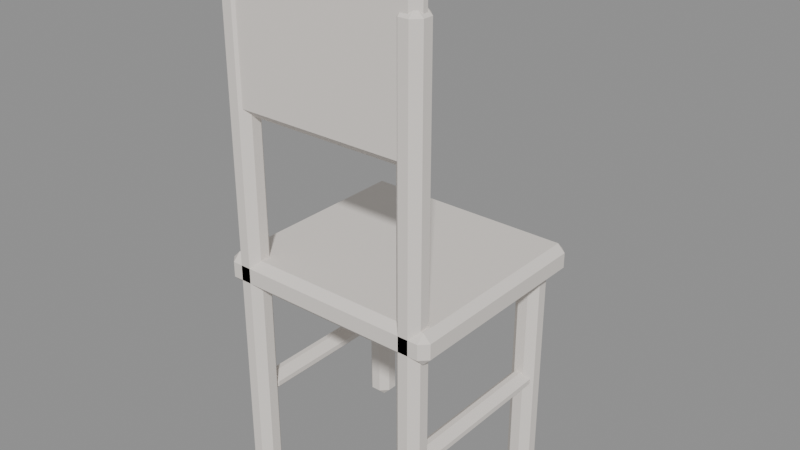 # Source: MOV_Cadeira_Jantar_v01.blend  (saved by Blender 4.2.66; exported with 4.5.12 LTS)
import bpy
from mathutils import Matrix  # noqa: F401  (used for matrix-valued properties, if any)

bpy.ops.wm.read_factory_settings(use_empty=True)
scene = bpy.context.scene
scene.name = 'Scene'

# ---- materials (node trees are filled in below, after node groups)
mat_polyroom_pbr = bpy.data.materials.new('Polyroom_PBR')

# ---- material node trees
mat_polyroom_pbr.use_nodes = True; mat_polyroom_pbr.node_tree.nodes.clear()
_N = mat_polyroom_pbr.node_tree.nodes; _L = mat_polyroom_pbr.node_tree.links
n0 = _N.new('ShaderNodeBsdfPrincipled'); n0.name = 'Principled BSDF'; n0.location = (10, 300)
n0.inputs[2].default_value = 0.8
n1 = _N.new('ShaderNodeOutputMaterial'); n1.name = 'Material Output'; n1.location = (300, 300)
n2 = _N.new('ShaderNodeAttribute'); n2.name = 'Attribute'; n2.location = (0, 0)
n2.attribute_name = 'Color'
_L.new(n0.outputs[0], n1.inputs[0])
_L.new(n2.outputs[0], n0.inputs[0])
n1.is_active_output = True

# ---- meshes
me_mov_cadeira_jantar_v01 = bpy.data.meshes.new('MOV_Cadeira_Jantar_v01')
me_mov_cadeira_jantar_v01.from_pydata([(-0.21, -0.195, 0.42), (-0.21, -0.21, 0.435), (-0.225, -0.195, 0.435), (-0.21, -0.21, 0.465), (-0.21, -0.195, 0.48), (-0.225, -0.195, 0.465), (-0.21, 0.195, 0.42), (-0.225, 0.195, 0.435), (-0.21, 0.21, 0.435), (-0.21, 0.195, 0.48), (-0.21, 0.21, 0.465), (-0.225, 0.195, 0.465), (0.21, -0.195, 0.42), (0.225, -0.195, 0.435), (0.21, -0.21, 0.435), (0.21, -0.195, 0.48), (0.21, -0.21, 0.465), (0.225, -0.195, 0.465), (0.21, 0.195, 0.42), (0.21, 0.21, 0.435), (0.225, 0.195, 0.435), (0.21, 0.195, 0.48), (0.225, 0.195, 0.465), (0.21, 0.21, 0.465), (-0.19, -0.195, 0.0), (-0.19, -0.21, 0.015), (-0.205, -0.195, 0.015), (-0.19, -0.21, 0.985), (-0.19, -0.195, 1.0), (-0.205, -0.195, 0.985), (-0.19, -0.175, 0.0), (-0.205, -0.175, 0.015), (-0.19, -0.16, 0.015), (-0.19, -0.175, 1.0), (-0.19, -0.16, 0.985), (-0.205, -0.175, 0.985), (-0.17, -0.195, 0.0), (-0.155, -0.195, 0.015), (-0.17, -0.21, 0.015), (-0.17, -0.195, 1.0), (-0.17, -0.21, 0.985), (-0.155, -0.195, 0.985), (-0.17, -0.175, 0.0), (-0.17, -0.16, 0.015), (-0.155, -0.175, 0.015), (-0.17, -0.175, 1.0), (-0.155, -0.175, 0.985), (-0.17, -0.16, 0.985), (-0.19, 0.15, 0.0), (-0.19, 0.135, 0.015), (-0.205, 0.15, 0.015), (-0.19, 0.135, 0.435), (-0.19, 0.15, 0.45), (-0.205, 0.15, 0.435), (-0.19, 0.17, 0.0), (-0.205, 0.17, 0.015), (-0.19, 0.185, 0.015), (-0.19, 0.17, 0.45), (-0.19, 0.185, 0.435), (-0.205, 0.17, 0.435), (-0.17, 0.15, 0.0), (-0.155, 0.15, 0.015), (-0.17, 0.135, 0.015), (-0.17, 0.15, 0.45), (-0.17, 0.135, 0.435), (-0.155, 0.15, 0.435), (-0.17, 0.17, 0.0), (-0.17, 0.185, 0.015), (-0.155, 0.17, 0.015), (-0.17, 0.17, 0.45), (-0.155, 0.17, 0.435), (-0.17, 0.185, 0.435), (0.17, -0.195, 0.0), (0.17, -0.21, 0.015), (0.155, -0.195, 0.015), (0.17, -0.21, 0.985), (0.17, -0.195, 1.0), (0.155, -0.195, 0.985), (0.17, -0.175, 0.0), (0.155, -0.175, 0.015), (0.17, -0.16, 0.015), (0.17, -0.175, 1.0), (0.17, -0.16, 0.985), (0.155, -0.175, 0.985), (0.19, -0.195, 0.0), (0.205, -0.195, 0.015), (0.19, -0.21, 0.015), (0.19, -0.195, 1.0), (0.19, -0.21, 0.985), (0.205, -0.195, 0.985), (0.19, -0.175, 0.0), (0.19, -0.16, 0.015), (0.205, -0.175, 0.015), (0.19, -0.175, 1.0), (0.205, -0.175, 0.985), (0.19, -0.16, 0.985), (0.17, 0.15, 0.0), (0.17, 0.135, 0.015), (0.155, 0.15, 0.015), (0.17, 0.135, 0.435), (0.17, 0.15, 0.45), (0.155, 0.15, 0.435), (0.17, 0.17, 0.0), (0.155, 0.17, 0.015), (0.17, 0.185, 0.015), (0.17, 0.17, 0.45), (0.17, 0.185, 0.435), (0.155, 0.17, 0.435), (0.19, 0.15, 0.0), (0.205, 0.15, 0.015), (0.19, 0.135, 0.015), (0.19, 0.15, 0.45), (0.19, 0.135, 0.435), (0.205, 0.15, 0.435), (0.19, 0.17, 0.0), (0.19, 0.185, 0.015), (0.205, 0.17, 0.015), (0.19, 0.17, 0.45), (0.205, 0.17, 0.435), (0.19, 0.185, 0.435), (-0.185, -0.19, 0.75), (-0.185, -0.205, 0.765), (-0.2, -0.19, 0.765), (-0.185, -0.205, 1.035), (-0.185, -0.19, 1.05), (-0.2, -0.19, 1.035), (-0.185, -0.18, 0.75), (-0.2, -0.18, 0.765), (-0.185, -0.165, 0.765), (-0.185, -0.18, 1.05), (-0.185, -0.165, 1.035), (-0.2, -0.18, 1.035), (0.185, -0.19, 0.75), (0.2, -0.19, 0.765), (0.185, -0.205, 0.765), (0.185, -0.19, 1.05), (0.185, -0.205, 1.035), (0.2, -0.19, 1.035), (0.185, -0.18, 0.75), (0.185, -0.165, 0.765), (0.2, -0.18, 0.765), (0.185, -0.18, 1.05), (0.2, -0.18, 1.035), (0.185, -0.165, 1.035), (-0.185, -0.165, 0.18), (-0.185, -0.18, 0.195), (-0.2, -0.165, 0.195), (-0.185, -0.18, 0.205), (-0.185, -0.165, 0.22), (-0.2, -0.165, 0.205), (-0.185, 0.165, 0.18), (-0.2, 0.165, 0.195), (-0.185, 0.18, 0.195), (-0.185, 0.165, 0.22), (-0.185, 0.18, 0.205), (-0.2, 0.165, 0.205), (-0.175, -0.165, 0.18), (-0.16, -0.165, 0.195), (-0.175, -0.18, 0.195), (-0.175, -0.165, 0.22), (-0.175, -0.18, 0.205), (-0.16, -0.165, 0.205), (-0.175, 0.165, 0.18), (-0.175, 0.18, 0.195), (-0.16, 0.165, 0.195), (-0.175, 0.165, 0.22), (-0.16, 0.165, 0.205), (-0.175, 0.18, 0.205), (0.175, -0.165, 0.18), (0.175, -0.18, 0.195), (0.16, -0.165, 0.195), (0.175, -0.18, 0.205), (0.175, -0.165, 0.22), (0.16, -0.165, 0.205), (0.175, 0.165, 0.18), (0.16, 0.165, 0.195), (0.175, 0.18, 0.195), (0.175, 0.165, 0.22), (0.175, 0.18, 0.205), (0.16, 0.165, 0.205), (0.185, -0.165, 0.18), (0.2, -0.165, 0.195), (0.185, -0.18, 0.195), (0.185, -0.165, 0.22), (0.185, -0.18, 0.205), (0.2, -0.165, 0.205), (0.185, 0.165, 0.18), (0.185, 0.18, 0.195), (0.2, 0.165, 0.195), (0.185, 0.165, 0.22), (0.2, 0.165, 0.205), (0.185, 0.18, 0.205)], [], [(14, 16, 3, 1), (20, 22, 17, 13), (30, 42, 36, 24), (21, 9, 4, 15), (2, 5, 11, 7), (8, 10, 23, 19), (38, 40, 27, 25), (44, 46, 41, 37), (54, 66, 60, 48), (45, 33, 28, 39), (26, 29, 35, 31), (32, 34, 47, 43), (62, 64, 51, 49), (68, 70, 65, 61), (78, 90, 84, 72), (69, 57, 52, 63), (50, 53, 59, 55), (56, 58, 71, 67), (86, 88, 75, 73), (92, 94, 89, 85), (102, 114, 108, 96), (93, 81, 76, 87), (74, 77, 83, 79), (80, 82, 95, 91), (110, 112, 99, 97), (116, 118, 113, 109), (126, 138, 132, 120), (117, 105, 100, 111), (98, 101, 107, 103), (104, 106, 119, 115), (134, 136, 123, 121), (140, 142, 137, 133), (150, 162, 156, 144), (141, 129, 124, 135), (122, 125, 131, 127), (128, 130, 143, 139), (158, 160, 147, 145), (164, 166, 161, 157), (174, 186, 180, 168), (165, 153, 148, 159), (146, 149, 155, 151), (152, 154, 167, 163), (182, 184, 171, 169), (188, 190, 185, 181), (189, 177, 172, 183), (170, 173, 179, 175), (176, 178, 191, 187), (0, 1, 2), (3, 4, 5), (6, 7, 8), (9, 10, 11), (12, 13, 14), (15, 16, 17), (18, 19, 20), (21, 22, 23), (24, 25, 26), (27, 28, 29), (30, 31, 32), (33, 34, 35), (36, 37, 38), (39, 40, 41), (42, 43, 44), (45, 46, 47), (48, 49, 50), (51, 52, 53), (54, 55, 56), (57, 58, 59), (60, 61, 62), (63, 64, 65), (66, 67, 68), (69, 70, 71), (72, 73, 74), (75, 76, 77), (78, 79, 80), (81, 82, 83), (84, 85, 86), (87, 88, 89), (90, 91, 92), (93, 94, 95), (96, 97, 98), (99, 100, 101), (102, 103, 104), (105, 106, 107), (108, 109, 110), (111, 112, 113), (114, 115, 116), (117, 118, 119), (120, 121, 122), (123, 124, 125), (126, 127, 128), (129, 130, 131), (132, 133, 134), (135, 136, 137), (138, 139, 140), (141, 142, 143), (144, 145, 146), (147, 148, 149), (150, 151, 152), (153, 154, 155), (156, 157, 158), (159, 160, 161), (162, 163, 164), (165, 166, 167), (168, 169, 170), (171, 172, 173), (174, 175, 176), (177, 178, 179), (180, 181, 182), (183, 184, 185), (186, 187, 188), (189, 190, 191), (6, 0, 2, 7), (1, 3, 5, 2), (4, 9, 11, 5), (10, 8, 7, 11), (18, 6, 8, 19), (9, 21, 23, 10), (22, 20, 19, 23), (12, 18, 20, 13), (21, 15, 17, 22), (16, 14, 13, 17), (0, 12, 14, 1), (15, 4, 3, 16), (30, 24, 26, 31), (25, 27, 29, 26), (28, 33, 35, 29), (34, 32, 31, 35), (42, 30, 32, 43), (33, 45, 47, 34), (46, 44, 43, 47), (36, 42, 44, 37), (45, 39, 41, 46), (40, 38, 37, 41), (24, 36, 38, 25), (39, 28, 27, 40), (54, 48, 50, 55), (49, 51, 53, 50), (52, 57, 59, 53), (58, 56, 55, 59), (66, 54, 56, 67), (57, 69, 71, 58), (70, 68, 67, 71), (60, 66, 68, 61), (69, 63, 65, 70), (64, 62, 61, 65), (48, 60, 62, 49), (63, 52, 51, 64), (78, 72, 74, 79), (73, 75, 77, 74), (76, 81, 83, 77), (82, 80, 79, 83), (90, 78, 80, 91), (81, 93, 95, 82), (94, 92, 91, 95), (84, 90, 92, 85), (93, 87, 89, 94), (88, 86, 85, 89), (72, 84, 86, 73), (87, 76, 75, 88), (102, 96, 98, 103), (97, 99, 101, 98), (100, 105, 107, 101), (106, 104, 103, 107), (114, 102, 104, 115), (105, 117, 119, 106), (118, 116, 115, 119), (108, 114, 116, 109), (117, 111, 113, 118), (112, 110, 109, 113), (96, 108, 110, 97), (111, 100, 99, 112), (126, 120, 122, 127), (121, 123, 125, 122), (124, 129, 131, 125), (130, 128, 127, 131), (138, 126, 128, 139), (129, 141, 143, 130), (142, 140, 139, 143), (132, 138, 140, 133), (141, 135, 137, 142), (136, 134, 133, 137), (120, 132, 134, 121), (135, 124, 123, 136), (150, 144, 146, 151), (145, 147, 149, 146), (148, 153, 155, 149), (154, 152, 151, 155), (162, 150, 152, 163), (153, 165, 167, 154), (166, 164, 163, 167), (156, 162, 164, 157), (165, 159, 161, 166), (160, 158, 157, 161), (144, 156, 158, 145), (159, 148, 147, 160), (174, 168, 170, 175), (169, 171, 173, 170), (172, 177, 179, 173), (178, 176, 175, 179), (186, 174, 176, 187), (177, 189, 191, 178), (190, 188, 187, 191), (180, 186, 188, 181), (189, 183, 185, 190), (184, 182, 181, 185), (168, 180, 182, 169), (183, 172, 171, 184), (6, 18, 12, 0)])
_uv = me_mov_cadeira_jantar_v01.uv_layers.new(name='UVMap')
_uv.uv.foreach_set('vector', [0.004625, 0.5069, 0.004625, 0.5069, 0.004625, 0.02195, 0.004625, 0.02195, 0.4723, 0.5242, 0.4723, 0.5242, 0.02195, 0.5242, 0.02195, 0.5242, 0.3777, 0.5739, 0.3546, 0.5739, 0.3546, 0.5508, 0.3777, 0.5508, 0.9665, 0.02195, 0.9665, 0.5069, 0.5162, 0.5069, 0.5162, 0.02195, 0.02195, 0.004625, 0.02195, 0.004625, 0.4723, 0.004625, 0.4723, 0.004625, 0.4896, 0.02195, 0.4896, 0.02195, 0.4896, 0.5069, 0.4896, 0.5069, 0.3546, 0.5335, 0.3546, 0.5335, 0.3777, 0.5335, 0.3777, 0.5335, 0.3372, 0.5739, 0.3372, 0.5739, 0.3372, 0.5508, 0.3372, 0.5508, 0.5116, 0.5739, 0.4885, 0.5739, 0.4885, 0.5508, 0.5116, 0.5508, 0.4446, 0.5739, 0.4216, 0.5739, 0.4216, 0.5508, 0.4446, 0.5508, 0.395, 0.5508, 0.395, 0.5508, 0.395, 0.5739, 0.395, 0.5739, 0.3777, 0.5912, 0.3777, 0.5912, 0.3546, 0.5912, 0.3546, 0.5912, 0.4885, 0.5335, 0.4885, 0.5335, 0.5116, 0.5335, 0.5116, 0.5335, 0.4712, 0.5739, 0.4712, 0.5739, 0.4712, 0.5508, 0.4712, 0.5508, 0.6456, 0.5739, 0.6225, 0.5739, 0.6225, 0.5508, 0.6456, 0.5508, 0.5786, 0.5739, 0.5555, 0.5739, 0.5555, 0.5508, 0.5786, 0.5508, 0.529, 0.5508, 0.529, 0.5508, 0.529, 0.5739, 0.529, 0.5739, 0.5116, 0.5912, 0.5116, 0.5912, 0.4885, 0.5912, 0.4885, 0.5912, 0.6225, 0.5335, 0.6225, 0.5335, 0.6456, 0.5335, 0.6456, 0.5335, 0.6052, 0.5739, 0.6052, 0.5739, 0.6052, 0.5508, 0.6052, 0.5508, 0.7796, 0.5739, 0.7565, 0.5739, 0.7565, 0.5508, 0.7796, 0.5508, 0.7126, 0.5739, 0.6895, 0.5739, 0.6895, 0.5508, 0.7126, 0.5508, 0.6629, 0.5508, 0.6629, 0.5508, 0.6629, 0.5739, 0.6629, 0.5739, 0.6456, 0.5912, 0.6456, 0.5912, 0.6225, 0.5912, 0.6225, 0.5912, 0.7565, 0.5335, 0.7565, 0.5335, 0.7796, 0.5335, 0.7796, 0.5335, 0.7392, 0.5739, 0.7392, 0.5739, 0.7392, 0.5508, 0.7392, 0.5508, 0.03349, 0.5508, 0.03349, 0.9781, 0.02195, 0.9781, 0.02195, 0.5508, 0.8466, 0.5739, 0.8235, 0.5739, 0.8235, 0.5508, 0.8466, 0.5508, 0.7969, 0.5508, 0.7969, 0.5508, 0.7969, 0.5739, 0.7969, 0.5739, 0.7796, 0.5912, 0.7796, 0.5912, 0.7565, 0.5912, 0.7565, 0.5912, 0.004625, 0.9781, 0.004625, 0.9781, 0.004625, 0.5508, 0.004625, 0.5508, 0.03349, 0.9954, 0.03349, 0.9954, 0.02195, 0.9954, 0.02195, 0.9954, 0.1444, 0.9319, 0.1328, 0.9319, 0.1328, 0.5508, 0.1444, 0.5508, 0.08893, 0.5508, 0.08893, 0.9781, 0.07738, 0.9781, 0.07738, 0.5508, 0.02195, 0.5335, 0.02195, 0.5335, 0.03349, 0.5335, 0.03349, 0.5335, 0.05081, 0.5508, 0.05081, 0.5508, 0.05081, 0.9781, 0.05081, 0.9781, 0.1328, 0.5335, 0.1328, 0.5335, 0.1444, 0.5335, 0.1444, 0.5335, 0.1155, 0.9319, 0.1155, 0.9319, 0.1155, 0.5508, 0.1155, 0.5508, 0.2552, 0.9319, 0.2437, 0.9319, 0.2437, 0.5508, 0.2552, 0.5508, 0.1998, 0.9319, 0.1883, 0.9319, 0.1883, 0.5508, 0.1998, 0.5508, 0.1617, 0.5508, 0.1617, 0.5508, 0.1617, 0.9319, 0.1617, 0.9319, 0.1444, 0.9492, 0.1444, 0.9492, 0.1328, 0.9492, 0.1328, 0.9492, 0.2437, 0.5335, 0.2437, 0.5335, 0.2552, 0.5335, 0.2552, 0.5335, 0.2264, 0.9319, 0.2264, 0.9319, 0.2264, 0.5508, 0.2264, 0.5508, 0.3107, 0.9319, 0.2991, 0.9319, 0.2991, 0.5508, 0.3107, 0.5508, 0.2726, 0.5508, 0.2726, 0.5508, 0.2726, 0.9319, 0.2726, 0.9319, 0.2552, 0.9492, 0.2552, 0.9492, 0.2437, 0.9492, 0.2437, 0.9492, 0.02195, 0.02195, 0.004625, 0.02195, 0.02195, 0.004625, 0.4989, 0.5069, 0.5162, 0.5069, 0.5162, 0.5242, 0.4723, 0.02195, 0.4723, 0.004625, 0.4896, 0.02195, 0.9665, 0.5069, 0.9838, 0.5069, 0.9665, 0.5242, 0.02195, 0.5069, 0.02195, 0.5242, 0.004625, 0.5069, 0.5162, 0.02195, 0.4989, 0.02195, 0.5162, 0.004625, 0.4723, 0.5069, 0.4896, 0.5069, 0.4723, 0.5242, 0.9665, 0.02195, 0.9665, 0.004625, 0.9838, 0.02195, 0.3777, 0.5508, 0.3777, 0.5335, 0.395, 0.5508, 0.4216, 0.5335, 0.4216, 0.5508, 0.4042, 0.5508, 0.3777, 0.5739, 0.395, 0.5739, 0.3777, 0.5912, 0.4216, 0.5739, 0.4216, 0.5912, 0.4042, 0.5739, 0.3546, 0.5508, 0.3372, 0.5508, 0.3546, 0.5335, 0.4446, 0.5508, 0.4446, 0.5335, 0.462, 0.5508, 0.3546, 0.5739, 0.3546, 0.5912, 0.3372, 0.5739, 0.4446, 0.5739, 0.462, 0.5739, 0.4446, 0.5912, 0.5116, 0.5508, 0.5116, 0.5335, 0.529, 0.5508, 0.529, 0.5335, 0.529, 0.5508, 0.529, 0.5508, 0.5116, 0.5739, 0.529, 0.5739, 0.5116, 0.5912, 0.529, 0.5739, 0.529, 0.5912, 0.529, 0.5739, 0.4885, 0.5508, 0.4712, 0.5508, 0.4885, 0.5335, 0.4885, 0.5335, 0.4885, 0.5335, 0.4712, 0.5335, 0.4885, 0.5739, 0.4885, 0.5912, 0.4712, 0.5739, 0.4885, 0.5912, 0.4712, 0.5912, 0.4885, 0.5912, 0.6456, 0.5508, 0.6456, 0.5335, 0.6629, 0.5508, 0.6629, 0.5335, 0.6629, 0.5508, 0.6629, 0.5508, 0.6456, 0.5739, 0.6629, 0.5739, 0.6456, 0.5912, 0.6629, 0.5739, 0.6629, 0.5912, 0.6629, 0.5739, 0.6225, 0.5508, 0.6052, 0.5508, 0.6225, 0.5335, 0.6225, 0.5335, 0.6225, 0.5335, 0.6052, 0.5335, 0.6225, 0.5739, 0.6225, 0.5912, 0.6052, 0.5739, 0.6225, 0.5912, 0.6052, 0.5912, 0.6225, 0.5912, 0.7796, 0.5508, 0.7796, 0.5335, 0.7969, 0.5508, 0.7969, 0.5335, 0.7969, 0.5508, 0.7969, 0.5508, 0.7796, 0.5739, 0.7969, 0.5739, 0.7796, 0.5912, 0.7969, 0.5739, 0.7969, 0.5912, 0.7969, 0.5739, 0.7565, 0.5508, 0.7392, 0.5508, 0.7565, 0.5335, 0.7565, 0.5335, 0.7565, 0.5335, 0.7392, 0.5335, 0.7565, 0.5739, 0.7565, 0.5912, 0.7392, 0.5739, 0.7565, 0.5912, 0.7392, 0.5912, 0.7565, 0.5912, 0.02195, 0.5508, 0.004625, 0.5508, 0.02195, 0.5335, 0.06006, 0.9781, 0.07738, 0.9781, 0.07738, 0.9954, 0.03349, 0.5508, 0.03349, 0.5335, 0.05081, 0.5508, 0.08893, 0.9781, 0.1063, 0.9781, 0.08893, 0.9954, 0.02195, 0.9781, 0.02195, 0.9954, 0.004625, 0.9781, 0.07738, 0.5508, 0.06006, 0.5508, 0.07738, 0.5335, 0.03349, 0.9781, 0.05081, 0.9781, 0.03349, 0.9954, 0.08893, 0.5508, 0.08893, 0.5335, 0.1063, 0.5508, 0.1444, 0.5508, 0.1444, 0.5335, 0.1617, 0.5508, 0.1617, 0.5335, 0.1617, 0.5508, 0.1617, 0.5508, 0.1444, 0.9319, 0.1617, 0.9319, 0.1444, 0.9492, 0.1617, 0.9319, 0.1617, 0.9492, 0.1617, 0.9319, 0.1328, 0.5508, 0.1155, 0.5508, 0.1328, 0.5335, 0.1328, 0.5335, 0.1328, 0.5335, 0.1155, 0.5335, 0.1328, 0.9319, 0.1328, 0.9492, 0.1155, 0.9319, 0.1328, 0.9492, 0.1155, 0.9492, 0.1328, 0.9492, 0.2552, 0.5508, 0.2552, 0.5335, 0.2726, 0.5508, 0.2726, 0.5335, 0.2726, 0.5508, 0.2726, 0.5508, 0.2552, 0.9319, 0.2726, 0.9319, 0.2552, 0.9492, 0.2726, 0.9319, 0.2726, 0.9492, 0.2726, 0.9319, 0.2437, 0.5508, 0.2264, 0.5508, 0.2437, 0.5335, 0.2437, 0.5335, 0.2437, 0.5335, 0.2264, 0.5335, 0.2437, 0.9319, 0.2437, 0.9492, 0.2264, 0.9319, 0.2437, 0.9492, 0.2264, 0.9492, 0.2437, 0.9492, 0.4723, 0.02195, 0.02195, 0.02195, 0.02195, 0.004625, 0.4723, 0.004625, 0.004625, 0.02195, 0.004625, 0.02195, 0.02195, 0.004625, 0.02195, 0.004625, 0.5162, 0.5069, 0.9665, 0.5069, 0.9665, 0.5242, 0.5162, 0.5242, 0.4896, 0.02195, 0.4896, 0.02195, 0.4723, 0.004625, 0.4723, 0.004625, 0.4723, 0.5069, 0.4723, 0.02195, 0.4896, 0.02195, 0.4896, 0.5069, 0.9665, 0.5069, 0.9665, 0.02195, 0.9838, 0.02195, 0.9838, 0.5069, 0.4723, 0.5242, 0.4723, 0.5242, 0.4896, 0.5069, 0.4896, 0.5069, 0.02195, 0.5069, 0.4723, 0.5069, 0.4723, 0.5242, 0.02195, 0.5242, 0.9665, 0.02195, 0.5162, 0.02195, 0.5162, 0.004625, 0.9665, 0.004625, 0.004625, 0.5069, 0.004625, 0.5069, 0.02195, 0.5242, 0.02195, 0.5242, 0.02195, 0.02195, 0.02195, 0.5069, 0.004625, 0.5069, 0.004625, 0.02195, 0.5162, 0.02195, 0.5162, 0.5069, 0.4989, 0.5069, 0.4989, 0.02195, 0.3777, 0.5739, 0.3777, 0.5508, 0.395, 0.5508, 0.395, 0.5739, 0.3777, 0.5335, 0.3777, 0.5335, 0.395, 0.5508, 0.395, 0.5508, 0.4216, 0.5508, 0.4216, 0.5739, 0.4042, 0.5739, 0.4042, 0.5508, 0.3777, 0.5912, 0.3777, 0.5912, 0.395, 0.5739, 0.395, 0.5739, 0.3546, 0.5739, 0.3777, 0.5739, 0.3777, 0.5912, 0.3546, 0.5912, 0.4216, 0.5739, 0.4446, 0.5739, 0.4446, 0.5912, 0.4216, 0.5912, 0.3372, 0.5739, 0.3372, 0.5739, 0.3546, 0.5912, 0.3546, 0.5912, 0.3546, 0.5508, 0.3546, 0.5739, 0.3372, 0.5739, 0.3372, 0.5508, 0.4446, 0.5739, 0.4446, 0.5508, 0.462, 0.5508, 0.462, 0.5739, 0.3546, 0.5335, 0.3546, 0.5335, 0.3372, 0.5508, 0.3372, 0.5508, 0.3777, 0.5508, 0.3546, 0.5508, 0.3546, 0.5335, 0.3777, 0.5335, 0.4446, 0.5508, 0.4216, 0.5508, 0.4216, 0.5335, 0.4446, 0.5335, 0.5116, 0.5739, 0.5116, 0.5508, 0.529, 0.5508, 0.529, 0.5739, 0.5116, 0.5335, 0.5116, 0.5335, 0.529, 0.5508, 0.529, 0.5508, 0.529, 0.5508, 0.529, 0.5739, 0.529, 0.5739, 0.529, 0.5508, 0.5116, 0.5912, 0.5116, 0.5912, 0.529, 0.5739, 0.529, 0.5739, 0.4885, 0.5739, 0.5116, 0.5739, 0.5116, 0.5912, 0.4885, 0.5912, 0.5116, 0.5912, 0.4885, 0.5912, 0.4885, 0.5912, 0.5116, 0.5912, 0.4712, 0.5739, 0.4712, 0.5739, 0.4885, 0.5912, 0.4885, 0.5912, 0.4885, 0.5508, 0.4885, 0.5739, 0.4712, 0.5739, 0.4712, 0.5508, 0.4712, 0.5739, 0.4712, 0.5508, 0.4712, 0.5508, 0.4712, 0.5739, 0.4885, 0.5335, 0.4885, 0.5335, 0.4712, 0.5508, 0.4712, 0.5508, 0.5116, 0.5508, 0.4885, 0.5508, 0.4885, 0.5335, 0.5116, 0.5335, 0.4885, 0.5335, 0.5116, 0.5335, 0.5116, 0.5335, 0.4885, 0.5335, 0.6456, 0.5739, 0.6456, 0.5508, 0.6629, 0.5508, 0.6629, 0.5739, 0.6456, 0.5335, 0.6456, 0.5335, 0.6629, 0.5508, 0.6629, 0.5508, 0.6629, 0.5508, 0.6629, 0.5739, 0.6629, 0.5739, 0.6629, 0.5508, 0.6456, 0.5912, 0.6456, 0.5912, 0.6629, 0.5739, 0.6629, 0.5739, 0.6225, 0.5739, 0.6456, 0.5739, 0.6456, 0.5912, 0.6225, 0.5912, 0.6456, 0.5912, 0.6225, 0.5912, 0.6225, 0.5912, 0.6456, 0.5912, 0.6052, 0.5739, 0.6052, 0.5739, 0.6225, 0.5912, 0.6225, 0.5912, 0.6225, 0.5508, 0.6225, 0.5739, 0.6052, 0.5739, 0.6052, 0.5508, 0.6052, 0.5739, 0.6052, 0.5508, 0.6052, 0.5508, 0.6052, 0.5739, 0.6225, 0.5335, 0.6225, 0.5335, 0.6052, 0.5508, 0.6052, 0.5508, 0.6456, 0.5508, 0.6225, 0.5508, 0.6225, 0.5335, 0.6456, 0.5335, 0.6225, 0.5335, 0.6456, 0.5335, 0.6456, 0.5335, 0.6225, 0.5335, 0.7796, 0.5739, 0.7796, 0.5508, 0.7969, 0.5508, 0.7969, 0.5739, 0.7796, 0.5335, 0.7796, 0.5335, 0.7969, 0.5508, 0.7969, 0.5508, 0.7969, 0.5508, 0.7969, 0.5739, 0.7969, 0.5739, 0.7969, 0.5508, 0.7796, 0.5912, 0.7796, 0.5912, 0.7969, 0.5739, 0.7969, 0.5739, 0.7565, 0.5739, 0.7796, 0.5739, 0.7796, 0.5912, 0.7565, 0.5912, 0.7796, 0.5912, 0.7565, 0.5912, 0.7565, 0.5912, 0.7796, 0.5912, 0.7392, 0.5739, 0.7392, 0.5739, 0.7565, 0.5912, 0.7565, 0.5912, 0.7565, 0.5508, 0.7565, 0.5739, 0.7392, 0.5739, 0.7392, 0.5508, 0.7392, 0.5739, 0.7392, 0.5508, 0.7392, 0.5508, 0.7392, 0.5739, 0.7565, 0.5335, 0.7565, 0.5335, 0.7392, 0.5508, 0.7392, 0.5508, 0.7796, 0.5508, 0.7565, 0.5508, 0.7565, 0.5335, 0.7796, 0.5335, 0.7565, 0.5335, 0.7796, 0.5335, 0.7796, 0.5335, 0.7565, 0.5335, 0.03349, 0.5508, 0.02195, 0.5508, 0.02195, 0.5335, 0.03349, 0.5335, 0.004625, 0.5508, 0.004625, 0.5508, 0.02195, 0.5335, 0.02195, 0.5335, 0.07738, 0.9781, 0.08893, 0.9781, 0.08893, 0.9954, 0.07738, 0.9954, 0.05081, 0.5508, 0.05081, 0.5508, 0.03349, 0.5335, 0.03349, 0.5335, 0.03349, 0.9781, 0.03349, 0.5508, 0.05081, 0.5508, 0.05081, 0.9781, 0.08893, 0.9781, 0.08893, 0.5508, 0.1063, 0.5508, 0.1063, 0.9781, 0.03349, 0.9954, 0.03349, 0.9954, 0.05081, 0.9781, 0.05081, 0.9781, 0.02195, 0.9781, 0.03349, 0.9781, 0.03349, 0.9954, 0.02195, 0.9954, 0.08893, 0.5508, 0.07738, 0.5508, 0.07738, 0.5335, 0.08893, 0.5335, 0.004625, 0.9781, 0.004625, 0.9781, 0.02195, 0.9954, 0.02195, 0.9954, 0.02195, 0.5508, 0.02195, 0.9781, 0.004625, 0.9781, 0.004625, 0.5508, 0.07738, 0.5508, 0.07738, 0.9781, 0.06006, 0.9781, 0.06006, 0.5508, 0.1444, 0.9319, 0.1444, 0.5508, 0.1617, 0.5508, 0.1617, 0.9319, 0.1444, 0.5335, 0.1444, 0.5335, 0.1617, 0.5508, 0.1617, 0.5508, 0.1617, 0.5508, 0.1617, 0.9319, 0.1617, 0.9319, 0.1617, 0.5508, 0.1444, 0.9492, 0.1444, 0.9492, 0.1617, 0.9319, 0.1617, 0.9319, 0.1328, 0.9319, 0.1444, 0.9319, 0.1444, 0.9492, 0.1328, 0.9492, 0.1444, 0.9492, 0.1328, 0.9492, 0.1328, 0.9492, 0.1444, 0.9492, 0.1155, 0.9319, 0.1155, 0.9319, 0.1328, 0.9492, 0.1328, 0.9492, 0.1328, 0.5508, 0.1328, 0.9319, 0.1155, 0.9319, 0.1155, 0.5508, 0.1155, 0.9319, 0.1155, 0.5508, 0.1155, 0.5508, 0.1155, 0.9319, 0.1328, 0.5335, 0.1328, 0.5335, 0.1155, 0.5508, 0.1155, 0.5508, 0.1444, 0.5508, 0.1328, 0.5508, 0.1328, 0.5335, 0.1444, 0.5335, 0.1328, 0.5335, 0.1444, 0.5335, 0.1444, 0.5335, 0.1328, 0.5335, 0.2552, 0.9319, 0.2552, 0.5508, 0.2726, 0.5508, 0.2726, 0.9319, 0.2552, 0.5335, 0.2552, 0.5335, 0.2726, 0.5508, 0.2726, 0.5508, 0.2726, 0.5508, 0.2726, 0.9319, 0.2726, 0.9319, 0.2726, 0.5508, 0.2552, 0.9492, 0.2552, 0.9492, 0.2726, 0.9319, 0.2726, 0.9319, 0.2437, 0.9319, 0.2552, 0.9319, 0.2552, 0.9492, 0.2437, 0.9492, 0.2552, 0.9492, 0.2437, 0.9492, 0.2437, 0.9492, 0.2552, 0.9492, 0.2264, 0.9319, 0.2264, 0.9319, 0.2437, 0.9492, 0.2437, 0.9492, 0.2437, 0.5508, 0.2437, 0.9319, 0.2264, 0.9319, 0.2264, 0.5508, 0.2264, 0.9319, 0.2264, 0.5508, 0.2264, 0.5508, 0.2264, 0.9319, 0.2437, 0.5335, 0.2437, 0.5335, 0.2264, 0.5508, 0.2264, 0.5508, 0.2552, 0.5508, 0.2437, 0.5508, 0.2437, 0.5335, 0.2552, 0.5335, 0.2437, 0.5335, 0.2552, 0.5335, 0.2552, 0.5335, 0.2437, 0.5335, 0.4723, 0.02195, 0.4723, 0.5069, 0.02195, 0.5069, 0.02195, 0.02195])
_ca = me_mov_cadeira_jantar_v01.color_attributes.new('Color', 'FLOAT_COLOR', 'POINT')
_ca.data.foreach_set('color', [0.8, 0.75, 0.7, 1.0, 0.8, 0.75, 0.7, 1.0, 0.8, 0.75, 0.7, 1.0, 0.8, 0.75, 0.7, 1.0, 0.8, 0.75, 0.7, 1.0, 0.8, 0.75, 0.7, 1.0, 0.8, 0.75, 0.7, 1.0, 0.8, 0.75, 0.7, 1.0, 0.8, 0.75, 0.7, 1.0, 0.8, 0.75, 0.7, 1.0, 0.8, 0.75, 0.7, 1.0, 0.8, 0.75, 0.7, 1.0, 0.8, 0.75, 0.7, 1.0, 0.8, 0.75, 0.7, 1.0, 0.8, 0.75, 0.7, 1.0, 0.8, 0.75, 0.7, 1.0, 0.8, 0.75, 0.7, 1.0, 0.8, 0.75, 0.7, 1.0, 0.8, 0.75, 0.7, 1.0, 0.8, 0.75, 0.7, 1.0, 0.8, 0.75, 0.7, 1.0, 0.8, 0.75, 0.7, 1.0, 0.8, 0.75, 0.7, 1.0, 0.8, 0.75, 0.7, 1.0, 0.8, 0.75, 0.7, 1.0, 0.8, 0.75, 0.7, 1.0, 0.8, 0.75, 0.7, 1.0, 0.8, 0.75, 0.7, 1.0, 0.8, 0.75, 0.7, 1.0, 0.8, 0.75, 0.7, 1.0, 0.8, 0.75, 0.7, 1.0, 0.8, 0.75, 0.7, 1.0, 0.8, 0.75, 0.7, 1.0, 0.8, 0.75, 0.7, 1.0, 0.8, 0.75, 0.7, 1.0, 0.8, 0.75, 0.7, 1.0, 0.8, 0.75, 0.7, 1.0, 0.8, 0.75, 0.7, 1.0, 0.8, 0.75, 0.7, 1.0, 0.8, 0.75, 0.7, 1.0, 0.8, 0.75, 0.7, 1.0, 0.8, 0.75, 0.7, 1.0, 0.8, 0.75, 0.7, 1.0, 0.8, 0.75, 0.7, 1.0, 0.8, 0.75, 0.7, 1.0, 0.8, 0.75, 0.7, 1.0, 0.8, 0.75, 0.7, 1.0, 0.8, 0.75, 0.7, 1.0, 0.8, 0.75, 0.7, 1.0, 0.8, 0.75, 0.7, 1.0, 0.8, 0.75, 0.7, 1.0, 0.8, 0.75, 0.7, 1.0, 0.8, 0.75, 0.7, 1.0, 0.8, 0.75, 0.7, 1.0, 0.8, 0.75, 0.7, 1.0, 0.8, 0.75, 0.7, 1.0, 0.8, 0.75, 0.7, 1.0, 0.8, 0.75, 0.7, 1.0, 0.8, 0.75, 0.7, 1.0, 0.8, 0.75, 0.7, 1.0, 0.8, 0.75, 0.7, 1.0, 0.8, 0.75, 0.7, 1.0, 0.8, 0.75, 0.7, 1.0, 0.8, 0.75, 0.7, 1.0, 0.8, 0.75, 0.7, 1.0, 0.8, 0.75, 0.7, 1.0, 0.8, 0.75, 0.7, 1.0, 0.8, 0.75, 0.7, 1.0, 0.8, 0.75, 0.7, 1.0, 0.8, 0.75, 0.7, 1.0, 0.8, 0.75, 0.7, 1.0, 0.8, 0.75, 0.7, 1.0, 0.8, 0.75, 0.7, 1.0, 0.8, 0.75, 0.7, 1.0, 0.8, 0.75, 0.7, 1.0, 0.8, 0.75, 0.7, 1.0, 0.8, 0.75, 0.7, 1.0, 0.8, 0.75, 0.7, 1.0, 0.8, 0.75, 0.7, 1.0, 0.8, 0.75, 0.7, 1.0, 0.8, 0.75, 0.7, 1.0, 0.8, 0.75, 0.7, 1.0, 0.8, 0.75, 0.7, 1.0, 0.8, 0.75, 0.7, 1.0, 0.8, 0.75, 0.7, 1.0, 0.8, 0.75, 0.7, 1.0, 0.8, 0.75, 0.7, 1.0, 0.8, 0.75, 0.7, 1.0, 0.8, 0.75, 0.7, 1.0, 0.8, 0.75, 0.7, 1.0, 0.8, 0.75, 0.7, 1.0, 0.8, 0.75, 0.7, 1.0, 0.8, 0.75, 0.7, 1.0, 0.8, 0.75, 0.7, 1.0, 0.8, 0.75, 0.7, 1.0, 0.8, 0.75, 0.7, 1.0, 0.8, 0.75, 0.7, 1.0, 0.8, 0.75, 0.7, 1.0, 0.8, 0.75, 0.7, 1.0, 0.8, 0.75, 0.7, 1.0, 0.8, 0.75, 0.7, 1.0, 0.8, 0.75, 0.7, 1.0, 0.8, 0.75, 0.7, 1.0, 0.8, 0.75, 0.7, 1.0, 0.8, 0.75, 0.7, 1.0, 0.8, 0.75, 0.7, 1.0, 0.8, 0.75, 0.7, 1.0, 0.8, 0.75, 0.7, 1.0, 0.8, 0.75, 0.7, 1.0, 0.8, 0.75, 0.7, 1.0, 0.8, 0.75, 0.7, 1.0, 0.8, 0.75, 0.7, 1.0, 0.8, 0.75, 0.7, 1.0, 0.8, 0.75, 0.7, 1.0, 0.8, 0.75, 0.7, 1.0, 0.8, 0.75, 0.7, 1.0, 0.8, 0.75, 0.7, 1.0, 0.8, 0.75, 0.7, 1.0, 0.8, 0.75, 0.7, 1.0, 0.8, 0.75, 0.7, 1.0, 0.8, 0.75, 0.7, 1.0, 0.8, 0.75, 0.7, 1.0, 0.8, 0.75, 0.7, 1.0, 0.8, 0.75, 0.7, 1.0, 0.8, 0.75, 0.7, 1.0, 0.8, 0.75, 0.7, 1.0, 0.8, 0.75, 0.7, 1.0, 0.8, 0.75, 0.7, 1.0, 0.8, 0.75, 0.7, 1.0, 0.8, 0.75, 0.7, 1.0, 0.8, 0.75, 0.7, 1.0, 0.8, 0.75, 0.7, 1.0, 0.8, 0.75, 0.7, 1.0, 0.8, 0.75, 0.7, 1.0, 0.8, 0.75, 0.7, 1.0, 0.8, 0.75, 0.7, 1.0, 0.8, 0.75, 0.7, 1.0, 0.8, 0.75, 0.7, 1.0, 0.8, 0.75, 0.7, 1.0, 0.8, 0.75, 0.7, 1.0, 0.8, 0.75, 0.7, 1.0, 0.8, 0.75, 0.7, 1.0, 0.8, 0.75, 0.7, 1.0, 0.8, 0.75, 0.7, 1.0, 0.8, 0.75, 0.7, 1.0, 0.8, 0.75, 0.7, 1.0, 0.8, 0.75, 0.7, 1.0, 0.8, 0.75, 0.7, 1.0, 0.8, 0.75, 0.7, 1.0, 0.8, 0.75, 0.7, 1.0, 0.8, 0.75, 0.7, 1.0, 0.8, 0.75, 0.7, 1.0, 0.8, 0.75, 0.7, 1.0, 0.8, 0.75, 0.7, 1.0, 0.8, 0.75, 0.7, 1.0, 0.8, 0.75, 0.7, 1.0, 0.8, 0.75, 0.7, 1.0, 0.8, 0.75, 0.7, 1.0, 0.8, 0.75, 0.7, 1.0, 0.8, 0.75, 0.7, 1.0, 0.8, 0.75, 0.7, 1.0, 0.8, 0.75, 0.7, 1.0, 0.8, 0.75, 0.7, 1.0, 0.8, 0.75, 0.7, 1.0, 0.8, 0.75, 0.7, 1.0, 0.8, 0.75, 0.7, 1.0, 0.8, 0.75, 0.7, 1.0, 0.8, 0.75, 0.7, 1.0, 0.8, 0.75, 0.7, 1.0, 0.8, 0.75, 0.7, 1.0, 0.8, 0.75, 0.7, 1.0, 0.8, 0.75, 0.7, 1.0, 0.8, 0.75, 0.7, 1.0, 0.8, 0.75, 0.7, 1.0, 0.8, 0.75, 0.7, 1.0, 0.8, 0.75, 0.7, 1.0, 0.8, 0.75, 0.7, 1.0, 0.8, 0.75, 0.7, 1.0, 0.8, 0.75, 0.7, 1.0, 0.8, 0.75, 0.7, 1.0, 0.8, 0.75, 0.7, 1.0, 0.8, 0.75, 0.7, 1.0, 0.8, 0.75, 0.7, 1.0, 0.8, 0.75, 0.7, 1.0, 0.8, 0.75, 0.7, 1.0, 0.8, 0.75, 0.7, 1.0, 0.8, 0.75, 0.7, 1.0, 0.8, 0.75, 0.7, 1.0, 0.8, 0.75, 0.7, 1.0, 0.8, 0.75, 0.7, 1.0, 0.8, 0.75, 0.7, 1.0, 0.8, 0.75, 0.7, 1.0])
me_mov_cadeira_jantar_v01.materials.append(mat_polyroom_pbr)
me_mov_cadeira_jantar_v01.update()

# ---- objects
ob_mov_cadeira_jantar_v01 = bpy.data.objects.new('MOV_Cadeira_Jantar_v01', me_mov_cadeira_jantar_v01)

# ---- transforms, parenting, visibility, modifiers, constraints
ob_mov_cadeira_jantar_v01.location = (0.0, 0.0, 0.0)

# ---- collection membership
scene.collection.objects.link(ob_mov_cadeira_jantar_v01)

# ---- scene / render settings (as saved in the file)
scene.frame_start = 1; scene.frame_end = 250; scene.frame_set(1)
scene.render.engine = 'BLENDER_EEVEE_NEXT'
bpy.context.view_layer.update()

# ---- added for rendering (the .blend has no active camera and no usable light): camera, sun + grey world if the file has none
cam_auto = bpy.data.cameras.new('AutoCamera')
cam_auto.lens = 50.0
cam_auto.sensor_width = 36.0
cam_auto.clip_end = 1000.0
ob_auto_camera = bpy.data.objects.new('AutoCamera', cam_auto)
scene.collection.objects.link(ob_auto_camera)
ob_auto_camera.location = (1.12612, -1.35134, 1.42589)
ob_auto_camera.rotation_euler = (1.09748, -7.21219e-08, 0.694738)
scene.camera = ob_auto_camera
light_auto_sun = bpy.data.lights.new('AutoSun', 'SUN')
light_auto_sun.energy = 3.0
light_auto_sun.angle = 0.0523599
ob_auto_sun = bpy.data.objects.new('AutoSun', light_auto_sun)
scene.collection.objects.link(ob_auto_sun)
ob_auto_sun.rotation_euler = (0.872665, 0.174533, 0.523599)
if scene.world is None:
    world_auto = bpy.data.worlds.new('AutoWorld')
    world_auto.color = (0.3, 0.3, 0.3)
    scene.world = world_auto
bpy.context.view_layer.update()

